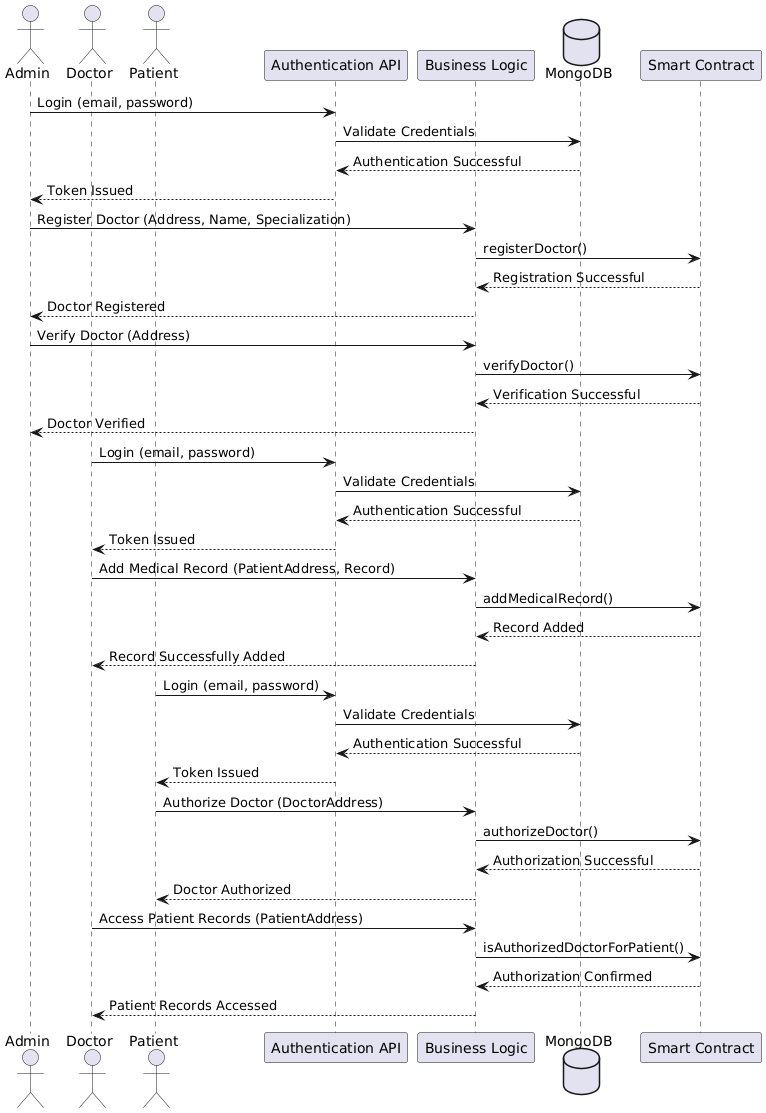

The diagram above was rendered by PlantUML. Its source (embedded in the PNG):
@startuml
actor Admin
actor Doctor
actor Patient
participant "Authentication API" as AuthAPI
participant "Business Logic" as BusinessLogic
database "MongoDB" as MongoDB
participant "Smart Contract" as SmartContract

Admin -> AuthAPI : Login (email, password)
AuthAPI -> MongoDB : Validate Credentials
MongoDB --> AuthAPI : Authentication Successful
AuthAPI --> Admin : Token Issued

Admin -> BusinessLogic : Register Doctor (Address, Name, Specialization)
BusinessLogic -> SmartContract : registerDoctor()
SmartContract --> BusinessLogic : Registration Successful
BusinessLogic --> Admin : Doctor Registered

Admin -> BusinessLogic : Verify Doctor (Address)
BusinessLogic -> SmartContract : verifyDoctor()
SmartContract --> BusinessLogic : Verification Successful
BusinessLogic --> Admin : Doctor Verified

Doctor -> AuthAPI : Login (email, password)
AuthAPI -> MongoDB : Validate Credentials
MongoDB --> AuthAPI : Authentication Successful
AuthAPI --> Doctor : Token Issued

Doctor -> BusinessLogic : Add Medical Record (PatientAddress, Record)
BusinessLogic -> SmartContract : addMedicalRecord()
SmartContract --> BusinessLogic : Record Added
BusinessLogic --> Doctor : Record Successfully Added

Patient -> AuthAPI : Login (email, password)
AuthAPI -> MongoDB : Validate Credentials
MongoDB --> AuthAPI : Authentication Successful
AuthAPI --> Patient : Token Issued

Patient -> BusinessLogic : Authorize Doctor (DoctorAddress)
BusinessLogic -> SmartContract : authorizeDoctor()
SmartContract --> BusinessLogic : Authorization Successful
BusinessLogic --> Patient : Doctor Authorized

Doctor -> BusinessLogic : Access Patient Records (PatientAddress)
BusinessLogic -> SmartContract : isAuthorizedDoctorForPatient()
SmartContract --> BusinessLogic : Authorization Confirmed
BusinessLogic --> Doctor : Patient Records Accessed
@enduml